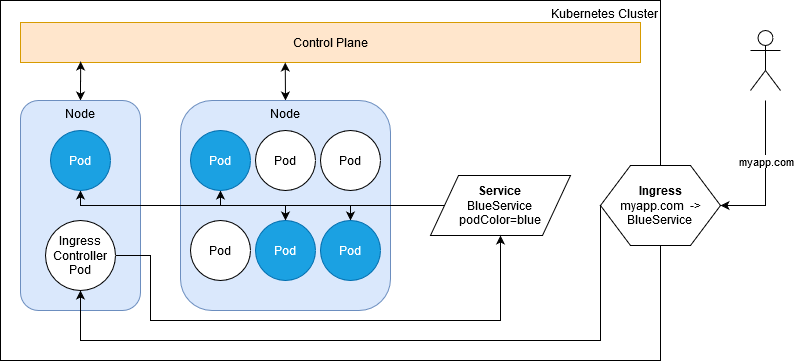

The diagram above was exported from draw.io. Its source (the exported page's mxGraphModel, read from the mxfile embedded in the PNG):
<mxGraphModel dx="868" dy="457" grid="1" gridSize="10" guides="1" tooltips="1" connect="1" arrows="1" fold="1" page="1" pageScale="1" pageWidth="850" pageHeight="1100" math="0" shadow="0">
  <root>
    <mxCell id="0" />
    <mxCell id="1" parent="0" />
    <mxCell id="J2z8CgfbVFOpQk05k2Wx-13" value="Kubernetes Cluster" style="rounded=0;whiteSpace=wrap;html=1;verticalAlign=top;align=right;" vertex="1" parent="1">
      <mxGeometry x="20" y="20" width="660" height="360" as="geometry" />
    </mxCell>
    <mxCell id="J2z8CgfbVFOpQk05k2Wx-1" value="Control Plane" style="rounded=0;whiteSpace=wrap;html=1;fillColor=#ffe6cc;strokeColor=#d79b00;" vertex="1" parent="1">
      <mxGeometry x="40" y="42" width="620" height="40" as="geometry" />
    </mxCell>
    <mxCell id="J2z8CgfbVFOpQk05k2Wx-4" value="" style="edgeStyle=orthogonalEdgeStyle;rounded=0;orthogonalLoop=1;jettySize=auto;html=1;entryX=0.097;entryY=0.975;entryDx=0;entryDy=0;entryPerimeter=0;startArrow=classic;startFill=1;" edge="1" parent="1" source="J2z8CgfbVFOpQk05k2Wx-2" target="J2z8CgfbVFOpQk05k2Wx-1">
      <mxGeometry relative="1" as="geometry" />
    </mxCell>
    <mxCell id="J2z8CgfbVFOpQk05k2Wx-2" value="&lt;div&gt;Node&lt;/div&gt;" style="rounded=1;whiteSpace=wrap;html=1;fillColor=#dae8fc;strokeColor=#6c8ebf;verticalAlign=top;" vertex="1" parent="1">
      <mxGeometry x="40" y="120" width="120" height="210" as="geometry" />
    </mxCell>
    <mxCell id="J2z8CgfbVFOpQk05k2Wx-12" style="edgeStyle=orthogonalEdgeStyle;rounded=0;orthogonalLoop=1;jettySize=auto;html=1;exitX=0.5;exitY=0;exitDx=0;exitDy=0;entryX=0.427;entryY=1;entryDx=0;entryDy=0;entryPerimeter=0;startArrow=classic;startFill=1;" edge="1" parent="1" source="J2z8CgfbVFOpQk05k2Wx-5" target="J2z8CgfbVFOpQk05k2Wx-1">
      <mxGeometry relative="1" as="geometry">
        <Array as="points" />
      </mxGeometry>
    </mxCell>
    <mxCell id="J2z8CgfbVFOpQk05k2Wx-5" value="&lt;div&gt;Node&lt;/div&gt;" style="rounded=1;whiteSpace=wrap;html=1;fillColor=#dae8fc;strokeColor=#6c8ebf;verticalAlign=top;" vertex="1" parent="1">
      <mxGeometry x="200" y="120" width="210" height="210" as="geometry" />
    </mxCell>
    <mxCell id="J2z8CgfbVFOpQk05k2Wx-6" value="Pod" style="ellipse;whiteSpace=wrap;html=1;aspect=fixed;" vertex="1" parent="1">
      <mxGeometry x="210" y="240" width="60" height="60" as="geometry" />
    </mxCell>
    <mxCell id="J2z8CgfbVFOpQk05k2Wx-18" style="edgeStyle=orthogonalEdgeStyle;rounded=0;orthogonalLoop=1;jettySize=auto;html=1;exitX=0;exitY=0.5;exitDx=0;exitDy=0;entryX=0.5;entryY=0;entryDx=0;entryDy=0;" edge="1" parent="1" source="J2z8CgfbVFOpQk05k2Wx-14" target="J2z8CgfbVFOpQk05k2Wx-7">
      <mxGeometry relative="1" as="geometry">
        <Array as="points">
          <mxPoint x="370" y="225" />
        </Array>
      </mxGeometry>
    </mxCell>
    <mxCell id="J2z8CgfbVFOpQk05k2Wx-7" value="Pod" style="ellipse;whiteSpace=wrap;html=1;aspect=fixed;fillColor=#1ba1e2;strokeColor=#006EAF;fontColor=#ffffff;" vertex="1" parent="1">
      <mxGeometry x="340" y="240" width="60" height="60" as="geometry" />
    </mxCell>
    <mxCell id="J2z8CgfbVFOpQk05k2Wx-17" style="edgeStyle=orthogonalEdgeStyle;rounded=0;orthogonalLoop=1;jettySize=auto;html=1;exitX=0;exitY=0.5;exitDx=0;exitDy=0;entryX=0.5;entryY=0;entryDx=0;entryDy=0;" edge="1" parent="1" source="J2z8CgfbVFOpQk05k2Wx-14" target="J2z8CgfbVFOpQk05k2Wx-8">
      <mxGeometry relative="1" as="geometry">
        <Array as="points">
          <mxPoint x="305" y="225" />
        </Array>
      </mxGeometry>
    </mxCell>
    <mxCell id="J2z8CgfbVFOpQk05k2Wx-8" value="Pod" style="ellipse;whiteSpace=wrap;html=1;aspect=fixed;fillColor=#1ba1e2;strokeColor=#006EAF;fontColor=#ffffff;" vertex="1" parent="1">
      <mxGeometry x="275" y="240" width="60" height="60" as="geometry" />
    </mxCell>
    <mxCell id="J2z8CgfbVFOpQk05k2Wx-16" style="edgeStyle=orthogonalEdgeStyle;rounded=0;orthogonalLoop=1;jettySize=auto;html=1;exitX=0;exitY=0.5;exitDx=0;exitDy=0;entryX=0.5;entryY=1;entryDx=0;entryDy=0;" edge="1" parent="1" source="J2z8CgfbVFOpQk05k2Wx-14" target="J2z8CgfbVFOpQk05k2Wx-9">
      <mxGeometry relative="1" as="geometry">
        <Array as="points">
          <mxPoint x="240" y="225" />
        </Array>
      </mxGeometry>
    </mxCell>
    <mxCell id="J2z8CgfbVFOpQk05k2Wx-9" value="Pod" style="ellipse;whiteSpace=wrap;html=1;aspect=fixed;fillColor=#1ba1e2;strokeColor=#006EAF;fontColor=#ffffff;" vertex="1" parent="1">
      <mxGeometry x="210" y="150" width="60" height="60" as="geometry" />
    </mxCell>
    <mxCell id="J2z8CgfbVFOpQk05k2Wx-10" value="Pod" style="ellipse;whiteSpace=wrap;html=1;aspect=fixed;" vertex="1" parent="1">
      <mxGeometry x="275" y="150" width="60" height="60" as="geometry" />
    </mxCell>
    <mxCell id="J2z8CgfbVFOpQk05k2Wx-11" value="Pod" style="ellipse;whiteSpace=wrap;html=1;aspect=fixed;" vertex="1" parent="1">
      <mxGeometry x="340" y="150" width="60" height="60" as="geometry" />
    </mxCell>
    <mxCell id="J2z8CgfbVFOpQk05k2Wx-14" value="&lt;div&gt;&lt;b&gt;Service&lt;/b&gt;&lt;br&gt;&lt;/div&gt;&lt;div&gt;BlueService&lt;/div&gt;&lt;div&gt;podColor=blue&lt;br&gt;&lt;/div&gt;" style="shape=parallelogram;perimeter=parallelogramPerimeter;whiteSpace=wrap;html=1;fontFamily=Helvetica;fontSize=12;fontColor=#000000;align=center;strokeColor=#000000;fillColor=#ffffff;" vertex="1" parent="1">
      <mxGeometry x="450" y="195" width="140" height="60" as="geometry" />
    </mxCell>
    <mxCell id="J2z8CgfbVFOpQk05k2Wx-27" style="edgeStyle=orthogonalEdgeStyle;rounded=0;orthogonalLoop=1;jettySize=auto;html=1;exitX=0;exitY=0.5;exitDx=0;exitDy=0;entryX=0.5;entryY=1;entryDx=0;entryDy=0;" edge="1" parent="1" source="J2z8CgfbVFOpQk05k2Wx-19" target="J2z8CgfbVFOpQk05k2Wx-21">
      <mxGeometry relative="1" as="geometry">
        <Array as="points">
          <mxPoint x="620" y="360" />
          <mxPoint x="100" y="360" />
        </Array>
      </mxGeometry>
    </mxCell>
    <mxCell id="J2z8CgfbVFOpQk05k2Wx-19" value="&lt;div&gt;&lt;b&gt;Ingress&lt;/b&gt;&lt;/div&gt;&lt;div&gt;myapp.com&amp;nbsp; -&amp;gt;&lt;/div&gt;&lt;div&gt;BlueService&lt;br&gt;&lt;/div&gt;" style="shape=hexagon;perimeter=hexagonPerimeter2;whiteSpace=wrap;html=1;align=center;" vertex="1" parent="1">
      <mxGeometry x="620" y="185" width="120" height="80" as="geometry" />
    </mxCell>
    <mxCell id="J2z8CgfbVFOpQk05k2Wx-22" style="edgeStyle=orthogonalEdgeStyle;rounded=0;orthogonalLoop=1;jettySize=auto;html=1;exitX=0;exitY=0.5;exitDx=0;exitDy=0;entryX=0.5;entryY=1;entryDx=0;entryDy=0;" edge="1" parent="1" source="J2z8CgfbVFOpQk05k2Wx-14" target="J2z8CgfbVFOpQk05k2Wx-20">
      <mxGeometry relative="1" as="geometry">
        <Array as="points">
          <mxPoint x="100" y="225" />
        </Array>
      </mxGeometry>
    </mxCell>
    <mxCell id="J2z8CgfbVFOpQk05k2Wx-20" value="Pod" style="ellipse;whiteSpace=wrap;html=1;aspect=fixed;fillColor=#1ba1e2;strokeColor=#006EAF;fontColor=#ffffff;" vertex="1" parent="1">
      <mxGeometry x="70" y="150" width="60" height="60" as="geometry" />
    </mxCell>
    <mxCell id="J2z8CgfbVFOpQk05k2Wx-28" style="edgeStyle=orthogonalEdgeStyle;rounded=0;orthogonalLoop=1;jettySize=auto;html=1;exitX=1;exitY=0.5;exitDx=0;exitDy=0;entryX=0.5;entryY=1;entryDx=0;entryDy=0;" edge="1" parent="1" source="J2z8CgfbVFOpQk05k2Wx-21" target="J2z8CgfbVFOpQk05k2Wx-14">
      <mxGeometry relative="1" as="geometry">
        <Array as="points">
          <mxPoint x="170" y="275" />
          <mxPoint x="170" y="340" />
          <mxPoint x="520" y="340" />
        </Array>
      </mxGeometry>
    </mxCell>
    <mxCell id="J2z8CgfbVFOpQk05k2Wx-21" value="&lt;div&gt;Ingress&lt;/div&gt;&lt;div&gt;Controller&lt;/div&gt;&lt;div&gt;Pod&lt;br&gt;&lt;/div&gt;" style="ellipse;whiteSpace=wrap;html=1;aspect=fixed;" vertex="1" parent="1">
      <mxGeometry x="65" y="240" width="70" height="70" as="geometry" />
    </mxCell>
    <mxCell id="J2z8CgfbVFOpQk05k2Wx-25" style="edgeStyle=orthogonalEdgeStyle;rounded=0;orthogonalLoop=1;jettySize=auto;html=1;entryX=1;entryY=0.5;entryDx=0;entryDy=0;" edge="1" parent="1" target="J2z8CgfbVFOpQk05k2Wx-19">
      <mxGeometry relative="1" as="geometry">
        <mxPoint x="785" y="120" as="sourcePoint" />
        <Array as="points">
          <mxPoint x="785" y="225" />
        </Array>
      </mxGeometry>
    </mxCell>
    <mxCell id="J2z8CgfbVFOpQk05k2Wx-26" value="myapp.com" style="edgeLabel;html=1;align=center;verticalAlign=middle;resizable=0;points=[];" vertex="1" connectable="0" parent="J2z8CgfbVFOpQk05k2Wx-25">
      <mxGeometry x="-0.1467" y="-2" relative="1" as="geometry">
        <mxPoint x="2" y="-4" as="offset" />
      </mxGeometry>
    </mxCell>
    <mxCell id="J2z8CgfbVFOpQk05k2Wx-24" value="" style="shape=umlActor;verticalLabelPosition=bottom;labelBackgroundColor=#ffffff;verticalAlign=top;html=1;outlineConnect=0;align=center;" vertex="1" parent="1">
      <mxGeometry x="770" y="50" width="30" height="60" as="geometry" />
    </mxCell>
  </root>
</mxGraphModel>